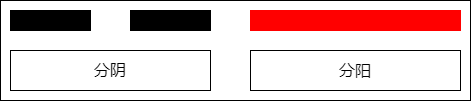

The diagram above was exported from draw.io. Its source (the exported page's mxGraphModel, read from the mxfile embedded in the PNG):
<mxGraphModel dx="2560" dy="1533" grid="1" gridSize="10" guides="0" tooltips="1" connect="1" arrows="0" fold="1" page="1" pageScale="1" pageWidth="827" pageHeight="1169" math="0" shadow="0">
  <root>
    <mxCell id="0" />
    <mxCell id="1" parent="0" />
    <mxCell id="2" value="" style="group" vertex="1" connectable="0" parent="1">
      <mxGeometry x="480" y="890" width="470" height="100" as="geometry" />
    </mxCell>
    <mxCell id="3" value="" style="rounded=0;whiteSpace=wrap;html=1;fillColor=#FF0000;strokeColor=#FF0000;container=0;" vertex="1" parent="2">
      <mxGeometry x="250" y="10" width="210" height="20" as="geometry" />
    </mxCell>
    <mxCell id="4" value="" style="rounded=0;whiteSpace=wrap;html=1;strokeColor=#000000;fillColor=#000000;container=0;" vertex="1" parent="2">
      <mxGeometry x="10" y="10" width="80" height="20" as="geometry" />
    </mxCell>
    <mxCell id="5" value="" style="rounded=0;whiteSpace=wrap;html=1;strokeColor=#000000;fillColor=#000000;container=0;" vertex="1" parent="2">
      <mxGeometry x="130" y="10" width="80" height="20" as="geometry" />
    </mxCell>
    <mxCell id="6" value="分阴" style="rounded=0;whiteSpace=wrap;html=1;strokeColor=#000000;fillColor=#FFFFFF;fontSize=16;container=0;" vertex="1" parent="2">
      <mxGeometry x="10" y="50" width="200" height="40" as="geometry" />
    </mxCell>
    <mxCell id="7" value="分阳" style="rounded=0;whiteSpace=wrap;html=1;strokeColor=#000000;fillColor=#FFFFFF;fontSize=16;container=0;" vertex="1" parent="2">
      <mxGeometry x="250" y="50" width="210" height="40" as="geometry" />
    </mxCell>
    <mxCell id="8" value="" style="rounded=0;whiteSpace=wrap;html=1;fillColor=none;" vertex="1" parent="2">
      <mxGeometry width="470" height="100" as="geometry" />
    </mxCell>
  </root>
</mxGraphModel>